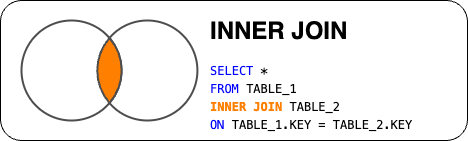

The diagram above was exported from draw.io. Its source (the exported page's mxGraphModel, read from the mxfile embedded in the PNG):
<mxGraphModel dx="794" dy="729" grid="1" gridSize="10" guides="1" tooltips="1" connect="1" arrows="1" fold="1" page="1" pageScale="1" pageWidth="827" pageHeight="1169" math="0" shadow="0">
  <root>
    <mxCell id="0" />
    <mxCell id="1" parent="0" />
    <mxCell id="2" value="" style="rounded=1;whiteSpace=wrap;html=1;" vertex="1" parent="1">
      <mxGeometry x="289" y="230" width="467" height="140" as="geometry" />
    </mxCell>
    <mxCell id="3" value="&lt;h1 style=&quot;margin-top: 0px;&quot;&gt;INNER JOIN&lt;/h1&gt;&lt;div style=&quot;background-color: rgb(255, 255, 255); font-family: Menlo, Monaco, &amp;quot;Courier New&amp;quot;, monospace; line-height: 18px; white-space: pre;&quot;&gt;&lt;div&gt;&lt;span style=&quot;color: #0000ff;&quot;&gt;SELECT&lt;/span&gt; *&lt;/div&gt;&lt;div&gt;&lt;span style=&quot;color: #0000ff;&quot;&gt;FROM&lt;/span&gt; TABLE_1&lt;/div&gt;&lt;div&gt;&lt;b style=&quot;&quot;&gt;&lt;font color=&quot;#ff8000&quot;&gt;INNER JOIN&lt;/font&gt;&lt;/b&gt; TABLE_2 &lt;/div&gt;&lt;div&gt;&lt;span style=&quot;color: #0000ff;&quot;&gt;ON&lt;/span&gt; TABLE_1.KEY = TABLE_2.KEY&lt;/div&gt;&lt;/div&gt;" style="text;html=1;whiteSpace=wrap;overflow=hidden;rounded=0;" vertex="1" parent="1">
      <mxGeometry x="497" y="240" width="253" height="120" as="geometry" />
    </mxCell>
    <mxCell id="4" value="" style="group" vertex="1" connectable="0" parent="1">
      <mxGeometry x="310" y="250" width="175.89999999999998" height="100" as="geometry" />
    </mxCell>
    <mxCell id="5" value="" style="ellipse;whiteSpace=wrap;html=1;aspect=fixed;container=0;strokeWidth=2;strokeColor=#4D4D4D;" vertex="1" parent="4">
      <mxGeometry x="75.89999999999998" width="100" height="100" as="geometry" />
    </mxCell>
    <mxCell id="6" value="" style="ellipse;whiteSpace=wrap;html=1;aspect=fixed;container=0;strokeWidth=2;strokeColor=#4D4D4D;" vertex="1" parent="4">
      <mxGeometry width="100" height="100" as="geometry" />
    </mxCell>
    <mxCell id="7" value="" style="whiteSpace=wrap;html=1;shape=mxgraph.basic.pointed_oval;aspect=fixed;fillColor=#FF8000;strokeColor=#4D4D4D;container=0;strokeWidth=2;" vertex="1" parent="4">
      <mxGeometry x="71.69999999999999" y="17.5" width="32.5" height="65" as="geometry" />
    </mxCell>
  </root>
</mxGraphModel>